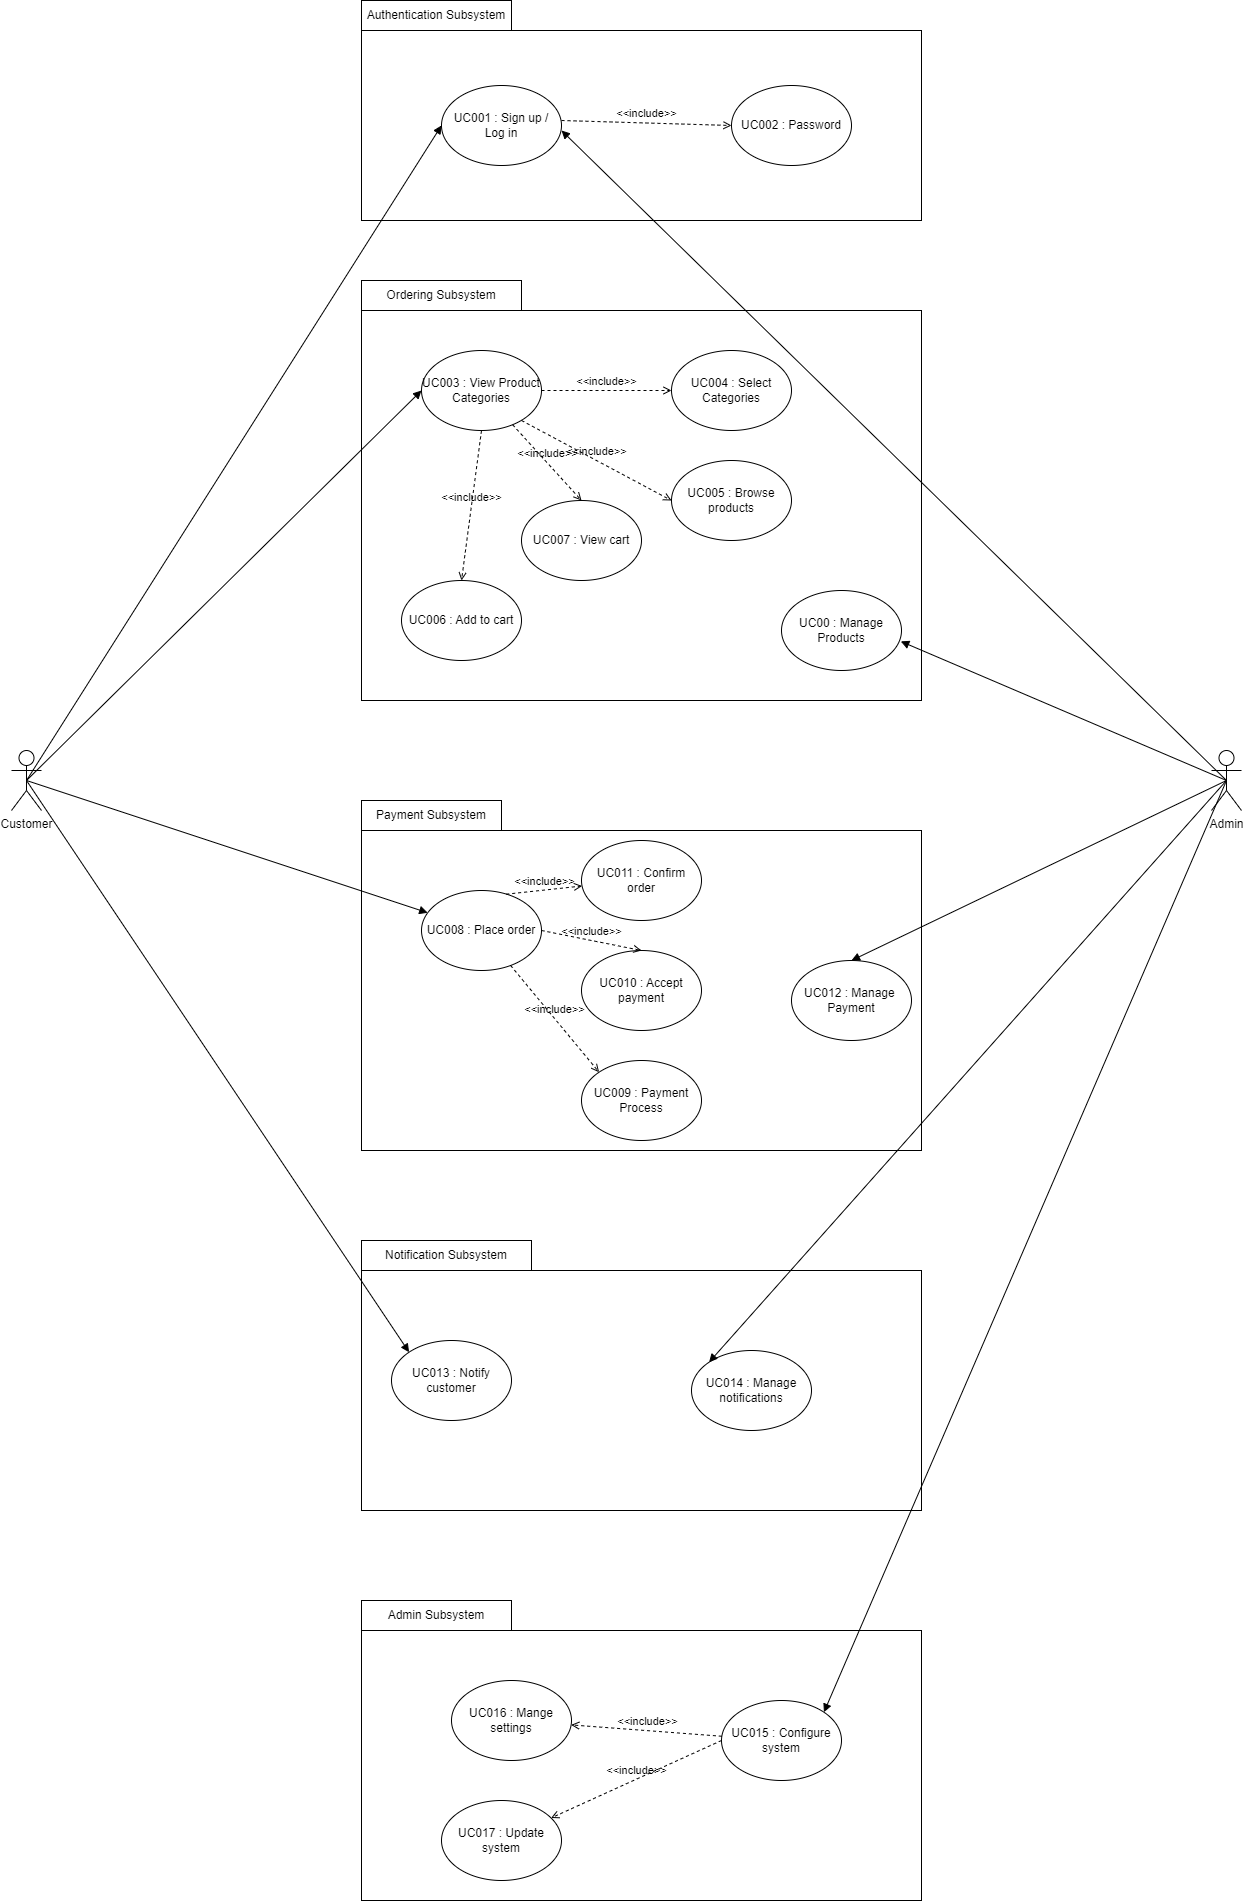

The diagram above was exported from draw.io. Its source (the exported page's mxGraphModel, read from the mxfile embedded in the PNG):
<mxGraphModel dx="2403" dy="704" grid="1" gridSize="10" guides="1" tooltips="1" connect="1" arrows="1" fold="1" page="1" pageScale="1" pageWidth="850" pageHeight="1100" math="0" shadow="0">
  <root>
    <mxCell id="0" />
    <mxCell id="1" parent="0" />
    <mxCell id="UZxbOywT3B7cJk_aI69I-5" value="" style="rounded=0;whiteSpace=wrap;html=1;" parent="1" vertex="1">
      <mxGeometry x="160" y="240" width="560" height="190" as="geometry" />
    </mxCell>
    <mxCell id="UZxbOywT3B7cJk_aI69I-6" value="Authentication Subsystem" style="rounded=0;whiteSpace=wrap;html=1;" parent="1" vertex="1">
      <mxGeometry x="160" y="210" width="150" height="30" as="geometry" />
    </mxCell>
    <mxCell id="UZxbOywT3B7cJk_aI69I-7" value="UC001 : Sign up / Log in" style="ellipse;whiteSpace=wrap;html=1;" parent="1" vertex="1">
      <mxGeometry x="240" y="295" width="120" height="80" as="geometry" />
    </mxCell>
    <mxCell id="UZxbOywT3B7cJk_aI69I-8" value="UC002 : Password" style="ellipse;whiteSpace=wrap;html=1;" parent="1" vertex="1">
      <mxGeometry x="530" y="295" width="120" height="80" as="geometry" />
    </mxCell>
    <mxCell id="UZxbOywT3B7cJk_aI69I-9" value="" style="rounded=0;whiteSpace=wrap;html=1;" parent="1" vertex="1">
      <mxGeometry x="160" y="520" width="560" height="390" as="geometry" />
    </mxCell>
    <mxCell id="UZxbOywT3B7cJk_aI69I-10" value="Ordering Subsystem" style="rounded=0;whiteSpace=wrap;html=1;" parent="1" vertex="1">
      <mxGeometry x="160" y="490" width="160" height="30" as="geometry" />
    </mxCell>
    <mxCell id="UZxbOywT3B7cJk_aI69I-11" value="UC003 : View Product Categories" style="ellipse;whiteSpace=wrap;html=1;" parent="1" vertex="1">
      <mxGeometry x="220" y="560" width="120" height="80" as="geometry" />
    </mxCell>
    <mxCell id="UZxbOywT3B7cJk_aI69I-12" value="UC004 : Select Categories" style="ellipse;whiteSpace=wrap;html=1;" parent="1" vertex="1">
      <mxGeometry x="470" y="560" width="120" height="80" as="geometry" />
    </mxCell>
    <mxCell id="UZxbOywT3B7cJk_aI69I-13" value="UC005 : Browse products" style="ellipse;whiteSpace=wrap;html=1;" parent="1" vertex="1">
      <mxGeometry x="470" y="670" width="120" height="80" as="geometry" />
    </mxCell>
    <mxCell id="UZxbOywT3B7cJk_aI69I-14" value="UC00 : Manage Products" style="ellipse;whiteSpace=wrap;html=1;" parent="1" vertex="1">
      <mxGeometry x="580" y="800" width="120" height="80" as="geometry" />
    </mxCell>
    <mxCell id="UZxbOywT3B7cJk_aI69I-15" value="UC006 : Add to cart" style="ellipse;whiteSpace=wrap;html=1;" parent="1" vertex="1">
      <mxGeometry x="200" y="790" width="120" height="80" as="geometry" />
    </mxCell>
    <mxCell id="UZxbOywT3B7cJk_aI69I-16" value="UC007 : View cart" style="ellipse;whiteSpace=wrap;html=1;" parent="1" vertex="1">
      <mxGeometry x="320" y="710" width="120" height="80" as="geometry" />
    </mxCell>
    <mxCell id="UZxbOywT3B7cJk_aI69I-17" value="" style="rounded=0;whiteSpace=wrap;html=1;" parent="1" vertex="1">
      <mxGeometry x="160" y="1040" width="560" height="320" as="geometry" />
    </mxCell>
    <mxCell id="UZxbOywT3B7cJk_aI69I-18" value="Payment Subsystem" style="rounded=0;whiteSpace=wrap;html=1;" parent="1" vertex="1">
      <mxGeometry x="160" y="1010" width="140" height="30" as="geometry" />
    </mxCell>
    <mxCell id="UZxbOywT3B7cJk_aI69I-19" value="UC008 : Place order" style="ellipse;whiteSpace=wrap;html=1;" parent="1" vertex="1">
      <mxGeometry x="220" y="1100" width="120" height="80" as="geometry" />
    </mxCell>
    <mxCell id="UZxbOywT3B7cJk_aI69I-20" value="UC011 : Confirm order" style="ellipse;whiteSpace=wrap;html=1;" parent="1" vertex="1">
      <mxGeometry x="380" y="1050" width="120" height="80" as="geometry" />
    </mxCell>
    <mxCell id="UZxbOywT3B7cJk_aI69I-21" value="UC009 : Payment Process" style="ellipse;whiteSpace=wrap;html=1;" parent="1" vertex="1">
      <mxGeometry x="380" y="1270" width="120" height="80" as="geometry" />
    </mxCell>
    <mxCell id="UZxbOywT3B7cJk_aI69I-22" value="UC010 : Accept payment" style="ellipse;whiteSpace=wrap;html=1;" parent="1" vertex="1">
      <mxGeometry x="380" y="1160" width="120" height="80" as="geometry" />
    </mxCell>
    <mxCell id="UZxbOywT3B7cJk_aI69I-23" value="UC012 : Manage&amp;nbsp; Payment" style="ellipse;whiteSpace=wrap;html=1;" parent="1" vertex="1">
      <mxGeometry x="590" y="1170" width="120" height="80" as="geometry" />
    </mxCell>
    <mxCell id="UZxbOywT3B7cJk_aI69I-24" value="" style="rounded=0;whiteSpace=wrap;html=1;" parent="1" vertex="1">
      <mxGeometry x="160" y="1480" width="560" height="240" as="geometry" />
    </mxCell>
    <mxCell id="UZxbOywT3B7cJk_aI69I-25" value="Notification Subsystem" style="rounded=0;whiteSpace=wrap;html=1;" parent="1" vertex="1">
      <mxGeometry x="160" y="1450" width="170" height="30" as="geometry" />
    </mxCell>
    <mxCell id="UZxbOywT3B7cJk_aI69I-26" value="UC013 : Notify customer" style="ellipse;whiteSpace=wrap;html=1;" parent="1" vertex="1">
      <mxGeometry x="190" y="1550" width="120" height="80" as="geometry" />
    </mxCell>
    <mxCell id="UZxbOywT3B7cJk_aI69I-27" value="UC014 : Manage notifications" style="ellipse;whiteSpace=wrap;html=1;" parent="1" vertex="1">
      <mxGeometry x="490" y="1560" width="120" height="80" as="geometry" />
    </mxCell>
    <mxCell id="UZxbOywT3B7cJk_aI69I-28" value="" style="rounded=0;whiteSpace=wrap;html=1;" parent="1" vertex="1">
      <mxGeometry x="160" y="1840" width="560" height="270" as="geometry" />
    </mxCell>
    <mxCell id="UZxbOywT3B7cJk_aI69I-30" value="" style="edgeStyle=none;html=1;" parent="1" source="UZxbOywT3B7cJk_aI69I-29" target="UZxbOywT3B7cJk_aI69I-28" edge="1">
      <mxGeometry relative="1" as="geometry" />
    </mxCell>
    <mxCell id="UZxbOywT3B7cJk_aI69I-29" value="Admin Subsystem" style="rounded=0;whiteSpace=wrap;html=1;" parent="1" vertex="1">
      <mxGeometry x="160" y="1810" width="150" height="30" as="geometry" />
    </mxCell>
    <mxCell id="UZxbOywT3B7cJk_aI69I-31" value="UC015 : Configure system" style="ellipse;whiteSpace=wrap;html=1;" parent="1" vertex="1">
      <mxGeometry x="520" y="1910" width="120" height="80" as="geometry" />
    </mxCell>
    <mxCell id="UZxbOywT3B7cJk_aI69I-32" value="UC016 : Mange settings" style="ellipse;whiteSpace=wrap;html=1;" parent="1" vertex="1">
      <mxGeometry x="250" y="1890" width="120" height="80" as="geometry" />
    </mxCell>
    <mxCell id="UZxbOywT3B7cJk_aI69I-33" value="UC017 : Update system" style="ellipse;whiteSpace=wrap;html=1;" parent="1" vertex="1">
      <mxGeometry x="240" y="2010" width="120" height="80" as="geometry" />
    </mxCell>
    <mxCell id="UZxbOywT3B7cJk_aI69I-34" value="Customer&lt;br&gt;" style="shape=umlActor;verticalLabelPosition=bottom;verticalAlign=top;html=1;outlineConnect=0;" parent="1" vertex="1">
      <mxGeometry x="-190" y="960" width="30" height="60" as="geometry" />
    </mxCell>
    <mxCell id="UZxbOywT3B7cJk_aI69I-35" value="Admin" style="shape=umlActor;verticalLabelPosition=bottom;verticalAlign=top;html=1;outlineConnect=0;" parent="1" vertex="1">
      <mxGeometry x="1010" y="960" width="30" height="60" as="geometry" />
    </mxCell>
    <mxCell id="UZxbOywT3B7cJk_aI69I-39" value="" style="html=1;verticalAlign=bottom;labelBackgroundColor=none;endArrow=block;endFill=1;entryX=0;entryY=0.5;entryDx=0;entryDy=0;exitX=0.5;exitY=0.5;exitDx=0;exitDy=0;exitPerimeter=0;" parent="1" source="UZxbOywT3B7cJk_aI69I-34" target="UZxbOywT3B7cJk_aI69I-7" edge="1">
      <mxGeometry width="160" relative="1" as="geometry">
        <mxPoint x="-120" y="970" as="sourcePoint" />
        <mxPoint x="40" y="970" as="targetPoint" />
      </mxGeometry>
    </mxCell>
    <mxCell id="UZxbOywT3B7cJk_aI69I-40" value="&amp;lt;&amp;lt;include&amp;gt;&amp;gt;" style="html=1;verticalAlign=bottom;labelBackgroundColor=none;endArrow=open;endFill=0;dashed=1;entryX=0;entryY=0.5;entryDx=0;entryDy=0;" parent="1" target="UZxbOywT3B7cJk_aI69I-8" edge="1">
      <mxGeometry width="160" relative="1" as="geometry">
        <mxPoint x="360" y="330" as="sourcePoint" />
        <mxPoint x="520" y="330" as="targetPoint" />
      </mxGeometry>
    </mxCell>
    <mxCell id="UZxbOywT3B7cJk_aI69I-41" value="" style="html=1;verticalAlign=bottom;labelBackgroundColor=none;endArrow=block;endFill=1;exitX=0.5;exitY=0.5;exitDx=0;exitDy=0;exitPerimeter=0;" parent="1" source="UZxbOywT3B7cJk_aI69I-35" edge="1">
      <mxGeometry width="160" relative="1" as="geometry">
        <mxPoint x="820" y="890" as="sourcePoint" />
        <mxPoint x="360" y="340" as="targetPoint" />
      </mxGeometry>
    </mxCell>
    <mxCell id="UZxbOywT3B7cJk_aI69I-43" value="" style="html=1;verticalAlign=bottom;labelBackgroundColor=none;endArrow=block;endFill=1;exitX=0.5;exitY=0.5;exitDx=0;exitDy=0;exitPerimeter=0;entryX=0;entryY=0.5;entryDx=0;entryDy=0;" parent="1" source="UZxbOywT3B7cJk_aI69I-34" target="UZxbOywT3B7cJk_aI69I-11" edge="1">
      <mxGeometry width="160" relative="1" as="geometry">
        <mxPoint x="-100" y="970" as="sourcePoint" />
        <mxPoint x="40" y="970" as="targetPoint" />
      </mxGeometry>
    </mxCell>
    <mxCell id="UZxbOywT3B7cJk_aI69I-44" value="&amp;lt;&amp;lt;include&amp;gt;&amp;gt;" style="html=1;verticalAlign=bottom;labelBackgroundColor=none;endArrow=open;endFill=0;dashed=1;exitX=1;exitY=0.5;exitDx=0;exitDy=0;" parent="1" source="UZxbOywT3B7cJk_aI69I-11" edge="1">
      <mxGeometry x="0.0088" width="160" relative="1" as="geometry">
        <mxPoint x="330" y="600" as="sourcePoint" />
        <mxPoint x="470" y="600" as="targetPoint" />
        <mxPoint as="offset" />
      </mxGeometry>
    </mxCell>
    <mxCell id="UZxbOywT3B7cJk_aI69I-45" value="&amp;lt;&amp;lt;include&amp;gt;&amp;gt;" style="html=1;verticalAlign=bottom;labelBackgroundColor=none;endArrow=open;endFill=0;dashed=1;entryX=0;entryY=0.5;entryDx=0;entryDy=0;" parent="1" target="UZxbOywT3B7cJk_aI69I-13" edge="1">
      <mxGeometry width="160" relative="1" as="geometry">
        <mxPoint x="320" y="630" as="sourcePoint" />
        <mxPoint x="480" y="630" as="targetPoint" />
      </mxGeometry>
    </mxCell>
    <mxCell id="UZxbOywT3B7cJk_aI69I-46" value="" style="html=1;verticalAlign=bottom;labelBackgroundColor=none;endArrow=block;endFill=1;exitX=0.5;exitY=0.5;exitDx=0;exitDy=0;exitPerimeter=0;" parent="1" source="UZxbOywT3B7cJk_aI69I-34" target="UZxbOywT3B7cJk_aI69I-19" edge="1">
      <mxGeometry width="160" relative="1" as="geometry">
        <mxPoint x="-110" y="970" as="sourcePoint" />
        <mxPoint x="50" y="970" as="targetPoint" />
      </mxGeometry>
    </mxCell>
    <mxCell id="UZxbOywT3B7cJk_aI69I-47" value="&amp;lt;&amp;lt;include&amp;gt;&amp;gt;" style="html=1;verticalAlign=bottom;labelBackgroundColor=none;endArrow=open;endFill=0;dashed=1;exitX=0.706;exitY=0.046;exitDx=0;exitDy=0;exitPerimeter=0;" parent="1" source="UZxbOywT3B7cJk_aI69I-19" target="UZxbOywT3B7cJk_aI69I-20" edge="1">
      <mxGeometry width="160" relative="1" as="geometry">
        <mxPoint x="330" y="1150" as="sourcePoint" />
        <mxPoint x="490" y="1150" as="targetPoint" />
      </mxGeometry>
    </mxCell>
    <mxCell id="UZxbOywT3B7cJk_aI69I-48" value="&amp;lt;&amp;lt;include&amp;gt;&amp;gt;" style="html=1;verticalAlign=bottom;labelBackgroundColor=none;endArrow=open;endFill=0;dashed=1;entryX=0.5;entryY=0;entryDx=0;entryDy=0;exitX=1;exitY=0.5;exitDx=0;exitDy=0;" parent="1" source="UZxbOywT3B7cJk_aI69I-19" target="UZxbOywT3B7cJk_aI69I-22" edge="1">
      <mxGeometry width="160" relative="1" as="geometry">
        <mxPoint x="330" y="1140" as="sourcePoint" />
        <mxPoint x="490" y="1140" as="targetPoint" />
      </mxGeometry>
    </mxCell>
    <mxCell id="UZxbOywT3B7cJk_aI69I-49" value="&amp;lt;&amp;lt;include&amp;gt;&amp;gt;" style="html=1;verticalAlign=bottom;labelBackgroundColor=none;endArrow=open;endFill=0;dashed=1;entryX=0;entryY=0;entryDx=0;entryDy=0;" parent="1" source="UZxbOywT3B7cJk_aI69I-19" target="UZxbOywT3B7cJk_aI69I-21" edge="1">
      <mxGeometry width="160" relative="1" as="geometry">
        <mxPoint x="230" y="1250" as="sourcePoint" />
        <mxPoint x="390" y="1250" as="targetPoint" />
      </mxGeometry>
    </mxCell>
    <mxCell id="UZxbOywT3B7cJk_aI69I-50" value="" style="html=1;verticalAlign=bottom;labelBackgroundColor=none;endArrow=block;endFill=1;exitX=0.5;exitY=0.5;exitDx=0;exitDy=0;exitPerimeter=0;entryX=0;entryY=0;entryDx=0;entryDy=0;" parent="1" source="UZxbOywT3B7cJk_aI69I-34" target="UZxbOywT3B7cJk_aI69I-26" edge="1">
      <mxGeometry width="160" relative="1" as="geometry">
        <mxPoint x="-140" y="1110" as="sourcePoint" />
        <mxPoint x="20" y="1110" as="targetPoint" />
      </mxGeometry>
    </mxCell>
    <mxCell id="UZxbOywT3B7cJk_aI69I-51" value="&amp;lt;&amp;lt;include&amp;gt;&amp;gt;" style="html=1;verticalAlign=bottom;labelBackgroundColor=none;endArrow=open;endFill=0;dashed=1;entryX=0.5;entryY=0;entryDx=0;entryDy=0;" parent="1" source="UZxbOywT3B7cJk_aI69I-11" target="UZxbOywT3B7cJk_aI69I-16" edge="1">
      <mxGeometry width="160" relative="1" as="geometry">
        <mxPoint x="180" y="680" as="sourcePoint" />
        <mxPoint x="340" y="680" as="targetPoint" />
      </mxGeometry>
    </mxCell>
    <mxCell id="UZxbOywT3B7cJk_aI69I-52" value="&amp;lt;&amp;lt;include&amp;gt;&amp;gt;" style="html=1;verticalAlign=bottom;labelBackgroundColor=none;endArrow=open;endFill=0;dashed=1;entryX=0.5;entryY=0;entryDx=0;entryDy=0;exitX=0.5;exitY=1;exitDx=0;exitDy=0;" parent="1" source="UZxbOywT3B7cJk_aI69I-11" target="UZxbOywT3B7cJk_aI69I-15" edge="1">
      <mxGeometry width="160" relative="1" as="geometry">
        <mxPoint x="190" y="700" as="sourcePoint" />
        <mxPoint x="350" y="700" as="targetPoint" />
      </mxGeometry>
    </mxCell>
    <mxCell id="UZxbOywT3B7cJk_aI69I-53" value="" style="html=1;verticalAlign=bottom;labelBackgroundColor=none;endArrow=block;endFill=1;entryX=0.994;entryY=0.636;entryDx=0;entryDy=0;entryPerimeter=0;exitX=0.5;exitY=0.5;exitDx=0;exitDy=0;exitPerimeter=0;" parent="1" source="UZxbOywT3B7cJk_aI69I-35" target="UZxbOywT3B7cJk_aI69I-14" edge="1">
      <mxGeometry width="160" relative="1" as="geometry">
        <mxPoint x="710" y="930" as="sourcePoint" />
        <mxPoint x="870" y="930" as="targetPoint" />
      </mxGeometry>
    </mxCell>
    <mxCell id="UZxbOywT3B7cJk_aI69I-54" value="" style="html=1;verticalAlign=bottom;labelBackgroundColor=none;endArrow=block;endFill=1;exitX=0.5;exitY=0.5;exitDx=0;exitDy=0;exitPerimeter=0;entryX=0.5;entryY=0;entryDx=0;entryDy=0;" parent="1" source="UZxbOywT3B7cJk_aI69I-35" target="UZxbOywT3B7cJk_aI69I-23" edge="1">
      <mxGeometry width="160" relative="1" as="geometry">
        <mxPoint x="730" y="1080" as="sourcePoint" />
        <mxPoint x="890" y="1080" as="targetPoint" />
      </mxGeometry>
    </mxCell>
    <mxCell id="UZxbOywT3B7cJk_aI69I-55" value="" style="html=1;verticalAlign=bottom;labelBackgroundColor=none;endArrow=block;endFill=1;exitX=0.5;exitY=0.5;exitDx=0;exitDy=0;exitPerimeter=0;entryX=0;entryY=0;entryDx=0;entryDy=0;" parent="1" source="UZxbOywT3B7cJk_aI69I-35" target="UZxbOywT3B7cJk_aI69I-27" edge="1">
      <mxGeometry width="160" relative="1" as="geometry">
        <mxPoint x="810" y="1210" as="sourcePoint" />
        <mxPoint x="970" y="1210" as="targetPoint" />
      </mxGeometry>
    </mxCell>
    <mxCell id="3" value="&amp;lt;&amp;lt;include&amp;gt;&amp;gt;" style="html=1;verticalAlign=bottom;labelBackgroundColor=none;endArrow=open;endFill=0;dashed=1;" edge="1" parent="1" source="UZxbOywT3B7cJk_aI69I-31" target="UZxbOywT3B7cJk_aI69I-32">
      <mxGeometry width="160" relative="1" as="geometry">
        <mxPoint x="380" y="1990" as="sourcePoint" />
        <mxPoint x="530" y="1980" as="targetPoint" />
      </mxGeometry>
    </mxCell>
    <mxCell id="4" value="&amp;lt;&amp;lt;include&amp;gt;&amp;gt;" style="html=1;verticalAlign=bottom;labelBackgroundColor=none;endArrow=open;endFill=0;dashed=1;exitX=0;exitY=0.5;exitDx=0;exitDy=0;" edge="1" parent="1" source="UZxbOywT3B7cJk_aI69I-31" target="UZxbOywT3B7cJk_aI69I-33">
      <mxGeometry width="160" relative="1" as="geometry">
        <mxPoint x="440" y="2050" as="sourcePoint" />
        <mxPoint x="600" y="2050" as="targetPoint" />
      </mxGeometry>
    </mxCell>
    <mxCell id="5" value="" style="html=1;verticalAlign=bottom;labelBackgroundColor=none;endArrow=block;endFill=1;exitX=0.5;exitY=0.5;exitDx=0;exitDy=0;exitPerimeter=0;entryX=1;entryY=0;entryDx=0;entryDy=0;" edge="1" parent="1" source="UZxbOywT3B7cJk_aI69I-35" target="UZxbOywT3B7cJk_aI69I-31">
      <mxGeometry width="160" relative="1" as="geometry">
        <mxPoint x="1020" y="1000" as="sourcePoint" />
        <mxPoint x="850" y="1380" as="targetPoint" />
      </mxGeometry>
    </mxCell>
  </root>
</mxGraphModel>